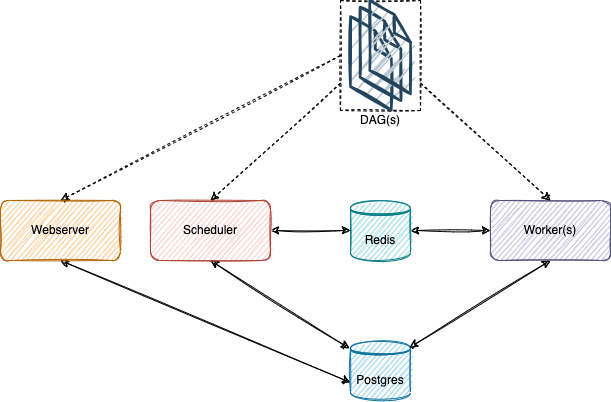

The diagram above was exported from draw.io. Its source (the exported page's mxGraphModel, read from the mxfile embedded in the PNG):
<mxGraphModel dx="1933" dy="810" grid="1" gridSize="10" guides="1" tooltips="1" connect="1" arrows="1" fold="1" page="1" pageScale="1" pageWidth="827" pageHeight="1169" math="0" shadow="0">
  <root>
    <mxCell id="0" />
    <mxCell id="1" parent="0" />
    <mxCell id="UKHfHGRpASADfmn75SC1-18" value="" style="rounded=0;whiteSpace=wrap;html=1;fillColor=none;dashed=1;sketch=1;" parent="1" vertex="1">
      <mxGeometry x="310" y="120" width="80" height="110" as="geometry" />
    </mxCell>
    <mxCell id="UKHfHGRpASADfmn75SC1-28" style="edgeStyle=none;rounded=0;orthogonalLoop=1;jettySize=auto;html=1;exitX=0;exitY=0.5;exitDx=0;exitDy=0;entryX=0.5;entryY=0;entryDx=0;entryDy=0;dashed=1;sketch=1;" parent="1" source="UKHfHGRpASADfmn75SC1-18" target="Adwsy0XYRt53FRn-ZRBI-1" edge="1">
      <mxGeometry relative="1" as="geometry" />
    </mxCell>
    <mxCell id="UKHfHGRpASADfmn75SC1-38" style="edgeStyle=none;rounded=0;orthogonalLoop=1;jettySize=auto;html=1;exitX=0.5;exitY=1;exitDx=0;exitDy=0;entryX=0;entryY=0.7;entryDx=0;entryDy=0;sketch=1;startArrow=classic;startFill=1;" parent="1" source="Adwsy0XYRt53FRn-ZRBI-1" target="Adwsy0XYRt53FRn-ZRBI-2" edge="1">
      <mxGeometry relative="1" as="geometry" />
    </mxCell>
    <mxCell id="Adwsy0XYRt53FRn-ZRBI-1" value="Webserver" style="rounded=1;whiteSpace=wrap;html=1;strokeWidth=1;sketch=1;fillColor=#fad7ac;strokeColor=#b46504;" parent="1" vertex="1">
      <mxGeometry x="-30" y="320" width="120" height="60" as="geometry" />
    </mxCell>
    <mxCell id="Adwsy0XYRt53FRn-ZRBI-2" value="Postgres" style="shape=datastore;whiteSpace=wrap;html=1;strokeWidth=1;sketch=1;fillColor=#b1ddf0;strokeColor=#10739e;" parent="1" vertex="1">
      <mxGeometry x="320" y="460" width="60" height="60" as="geometry" />
    </mxCell>
    <mxCell id="Adwsy0XYRt53FRn-ZRBI-26" style="rounded=0;orthogonalLoop=1;jettySize=auto;html=1;exitX=0;exitY=0.5;exitDx=0;exitDy=0;startArrow=classic;startFill=1;sketch=1;" parent="1" source="Adwsy0XYRt53FRn-ZRBI-7" target="Adwsy0XYRt53FRn-ZRBI-5" edge="1">
      <mxGeometry relative="1" as="geometry" />
    </mxCell>
    <mxCell id="io3kugtSED6KL26Efxzu-3" style="edgeStyle=none;rounded=0;orthogonalLoop=1;jettySize=auto;html=1;exitX=1;exitY=0.5;exitDx=0;exitDy=0;entryX=0;entryY=0.5;entryDx=0;entryDy=0;startArrow=classic;startFill=1;sketch=1;" parent="1" source="Adwsy0XYRt53FRn-ZRBI-6" target="Adwsy0XYRt53FRn-ZRBI-5" edge="1">
      <mxGeometry relative="1" as="geometry">
        <mxPoint x="280" y="350" as="sourcePoint" />
      </mxGeometry>
    </mxCell>
    <mxCell id="Adwsy0XYRt53FRn-ZRBI-5" value="Redis" style="shape=datastore;whiteSpace=wrap;html=1;strokeWidth=1;sketch=1;fillColor=#b0e3e6;strokeColor=#0e8088;" parent="1" vertex="1">
      <mxGeometry x="320" y="320" width="60" height="60" as="geometry" />
    </mxCell>
    <mxCell id="UKHfHGRpASADfmn75SC1-27" style="edgeStyle=none;rounded=0;orthogonalLoop=1;jettySize=auto;html=1;exitX=0;exitY=0.75;exitDx=0;exitDy=0;entryX=0.5;entryY=0;entryDx=0;entryDy=0;dashed=1;sketch=1;" parent="1" source="UKHfHGRpASADfmn75SC1-18" target="Adwsy0XYRt53FRn-ZRBI-6" edge="1">
      <mxGeometry relative="1" as="geometry" />
    </mxCell>
    <mxCell id="UKHfHGRpASADfmn75SC1-34" style="edgeStyle=none;rounded=0;orthogonalLoop=1;jettySize=auto;html=1;exitX=0.5;exitY=1;exitDx=0;exitDy=0;entryX=-0.017;entryY=0.133;entryDx=0;entryDy=0;entryPerimeter=0;startArrow=classic;startFill=1;sketch=1;" parent="1" source="Adwsy0XYRt53FRn-ZRBI-6" target="Adwsy0XYRt53FRn-ZRBI-2" edge="1">
      <mxGeometry relative="1" as="geometry" />
    </mxCell>
    <mxCell id="Adwsy0XYRt53FRn-ZRBI-6" value="Scheduler" style="rounded=1;whiteSpace=wrap;html=1;strokeWidth=1;sketch=1;fillColor=#fad9d5;strokeColor=#ae4132;" parent="1" vertex="1">
      <mxGeometry x="120" y="320" width="120" height="60" as="geometry" />
    </mxCell>
    <mxCell id="UKHfHGRpASADfmn75SC1-37" style="edgeStyle=none;rounded=0;orthogonalLoop=1;jettySize=auto;html=1;exitX=0.983;exitY=0.117;exitDx=0;exitDy=0;entryX=0.5;entryY=1;entryDx=0;entryDy=0;exitPerimeter=0;startArrow=classic;startFill=1;sketch=1;" parent="1" source="Adwsy0XYRt53FRn-ZRBI-2" target="Adwsy0XYRt53FRn-ZRBI-7" edge="1">
      <mxGeometry relative="1" as="geometry" />
    </mxCell>
    <mxCell id="Adwsy0XYRt53FRn-ZRBI-7" value="Worker(s)" style="rounded=1;whiteSpace=wrap;html=1;strokeWidth=1;sketch=1;fillColor=#d0cee2;strokeColor=#56517e;" parent="1" vertex="1">
      <mxGeometry x="460.00000000000006" y="320" width="120" height="60" as="geometry" />
    </mxCell>
    <mxCell id="Adwsy0XYRt53FRn-ZRBI-29" value="" style="verticalLabelPosition=bottom;html=1;verticalAlign=top;strokeWidth=1;align=center;outlineConnect=0;dashed=0;outlineConnect=0;shape=mxgraph.aws3d.file;aspect=fixed;strokeColor=#23445d;sketch=1;fillColor=#bac8d3;" parent="1" vertex="1">
      <mxGeometry x="320" y="136.14000000000001" width="40.8" height="93.52" as="geometry" />
    </mxCell>
    <mxCell id="Adwsy0XYRt53FRn-ZRBI-59" value="" style="verticalLabelPosition=bottom;html=1;verticalAlign=top;strokeWidth=1;align=center;outlineConnect=0;dashed=0;outlineConnect=0;shape=mxgraph.aws3d.file;aspect=fixed;strokeColor=#23445d;sketch=1;fillColor=#bac8d3;" parent="1" vertex="1">
      <mxGeometry x="329.60000000000014" y="126.62" width="40.8" height="93.52" as="geometry" />
    </mxCell>
    <mxCell id="UKHfHGRpASADfmn75SC1-33" style="edgeStyle=none;rounded=0;orthogonalLoop=1;jettySize=auto;html=1;exitX=1;exitY=0.75;exitDx=0;exitDy=0;entryX=0.5;entryY=0;entryDx=0;entryDy=0;dashed=1;sketch=1;" parent="1" source="UKHfHGRpASADfmn75SC1-18" target="Adwsy0XYRt53FRn-ZRBI-7" edge="1">
      <mxGeometry relative="1" as="geometry" />
    </mxCell>
    <mxCell id="UKHfHGRpASADfmn75SC1-19" value="" style="verticalLabelPosition=bottom;html=1;verticalAlign=top;strokeWidth=1;align=center;outlineConnect=0;dashed=0;outlineConnect=0;shape=mxgraph.aws3d.file;aspect=fixed;strokeColor=#23445d;sketch=1;fillColor=#bac8d3;" parent="1" vertex="1">
      <mxGeometry x="339.20000000000016" y="119.86000000000001" width="40.8" height="93.52" as="geometry" />
    </mxCell>
    <mxCell id="UKHfHGRpASADfmn75SC1-20" value="DAG(s)" style="text;html=1;strokeColor=none;fillColor=none;align=center;verticalAlign=middle;whiteSpace=wrap;rounded=0;sketch=1;" parent="1" vertex="1">
      <mxGeometry x="330.4" y="230" width="40" height="20" as="geometry" />
    </mxCell>
  </root>
</mxGraphModel>